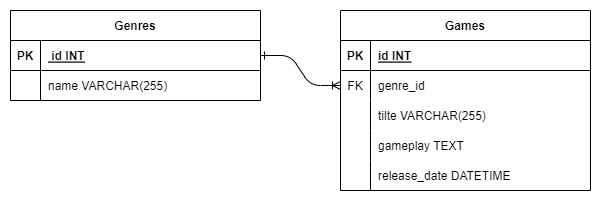

The diagram above was exported from draw.io. Its source (the exported page's mxGraphModel, read from the mxfile embedded in the PNG):
<mxGraphModel dx="1050" dy="574" grid="1" gridSize="10" guides="1" tooltips="1" connect="1" arrows="1" fold="1" page="1" pageScale="1" pageWidth="850" pageHeight="1100" math="0" shadow="0" extFonts="Permanent Marker^https://fonts.googleapis.com/css?family=Permanent+Marker">
  <root>
    <mxCell id="0" />
    <mxCell id="1" parent="0" />
    <mxCell id="C-vyLk0tnHw3VtMMgP7b-1" value="" style="edgeStyle=entityRelationEdgeStyle;endArrow=ERoneToMany;startArrow=ERone;endFill=0;startFill=0;" parent="1" source="C-vyLk0tnHw3VtMMgP7b-24" target="C-vyLk0tnHw3VtMMgP7b-6" edge="1">
      <mxGeometry width="100" height="100" relative="1" as="geometry">
        <mxPoint x="340" y="720" as="sourcePoint" />
        <mxPoint x="440" y="620" as="targetPoint" />
      </mxGeometry>
    </mxCell>
    <mxCell id="C-vyLk0tnHw3VtMMgP7b-2" value="Games" style="shape=table;startSize=30;container=1;collapsible=1;childLayout=tableLayout;fixedRows=1;rowLines=0;fontStyle=1;align=center;resizeLast=1;" parent="1" vertex="1">
      <mxGeometry x="450" y="120" width="250" height="180" as="geometry" />
    </mxCell>
    <mxCell id="C-vyLk0tnHw3VtMMgP7b-3" value="" style="shape=partialRectangle;collapsible=0;dropTarget=0;pointerEvents=0;fillColor=none;points=[[0,0.5],[1,0.5]];portConstraint=eastwest;top=0;left=0;right=0;bottom=1;" parent="C-vyLk0tnHw3VtMMgP7b-2" vertex="1">
      <mxGeometry y="30" width="250" height="30" as="geometry" />
    </mxCell>
    <mxCell id="C-vyLk0tnHw3VtMMgP7b-4" value="PK" style="shape=partialRectangle;overflow=hidden;connectable=0;fillColor=none;top=0;left=0;bottom=0;right=0;fontStyle=1;" parent="C-vyLk0tnHw3VtMMgP7b-3" vertex="1">
      <mxGeometry width="30" height="30" as="geometry">
        <mxRectangle width="30" height="30" as="alternateBounds" />
      </mxGeometry>
    </mxCell>
    <mxCell id="C-vyLk0tnHw3VtMMgP7b-5" value="id INT" style="shape=partialRectangle;overflow=hidden;connectable=0;fillColor=none;top=0;left=0;bottom=0;right=0;align=left;spacingLeft=6;fontStyle=5;" parent="C-vyLk0tnHw3VtMMgP7b-3" vertex="1">
      <mxGeometry x="30" width="220" height="30" as="geometry">
        <mxRectangle width="220" height="30" as="alternateBounds" />
      </mxGeometry>
    </mxCell>
    <mxCell id="C-vyLk0tnHw3VtMMgP7b-6" value="" style="shape=partialRectangle;collapsible=0;dropTarget=0;pointerEvents=0;fillColor=none;points=[[0,0.5],[1,0.5]];portConstraint=eastwest;top=0;left=0;right=0;bottom=0;" parent="C-vyLk0tnHw3VtMMgP7b-2" vertex="1">
      <mxGeometry y="60" width="250" height="30" as="geometry" />
    </mxCell>
    <mxCell id="C-vyLk0tnHw3VtMMgP7b-7" value="FK" style="shape=partialRectangle;overflow=hidden;connectable=0;fillColor=none;top=0;left=0;bottom=0;right=0;" parent="C-vyLk0tnHw3VtMMgP7b-6" vertex="1">
      <mxGeometry width="30" height="30" as="geometry">
        <mxRectangle width="30" height="30" as="alternateBounds" />
      </mxGeometry>
    </mxCell>
    <mxCell id="C-vyLk0tnHw3VtMMgP7b-8" value="genre_id" style="shape=partialRectangle;overflow=hidden;connectable=0;fillColor=none;top=0;left=0;bottom=0;right=0;align=left;spacingLeft=6;" parent="C-vyLk0tnHw3VtMMgP7b-6" vertex="1">
      <mxGeometry x="30" width="220" height="30" as="geometry">
        <mxRectangle width="220" height="30" as="alternateBounds" />
      </mxGeometry>
    </mxCell>
    <mxCell id="C-vyLk0tnHw3VtMMgP7b-9" value="" style="shape=partialRectangle;collapsible=0;dropTarget=0;pointerEvents=0;fillColor=none;points=[[0,0.5],[1,0.5]];portConstraint=eastwest;top=0;left=0;right=0;bottom=0;" parent="C-vyLk0tnHw3VtMMgP7b-2" vertex="1">
      <mxGeometry y="90" width="250" height="30" as="geometry" />
    </mxCell>
    <mxCell id="C-vyLk0tnHw3VtMMgP7b-10" value="" style="shape=partialRectangle;overflow=hidden;connectable=0;fillColor=none;top=0;left=0;bottom=0;right=0;" parent="C-vyLk0tnHw3VtMMgP7b-9" vertex="1">
      <mxGeometry width="30" height="30" as="geometry">
        <mxRectangle width="30" height="30" as="alternateBounds" />
      </mxGeometry>
    </mxCell>
    <mxCell id="C-vyLk0tnHw3VtMMgP7b-11" value="tilte VARCHAR(255)" style="shape=partialRectangle;overflow=hidden;connectable=0;fillColor=none;top=0;left=0;bottom=0;right=0;align=left;spacingLeft=6;" parent="C-vyLk0tnHw3VtMMgP7b-9" vertex="1">
      <mxGeometry x="30" width="220" height="30" as="geometry">
        <mxRectangle width="220" height="30" as="alternateBounds" />
      </mxGeometry>
    </mxCell>
    <mxCell id="msSPtxgyeiS6HohZ8Nm--1" value="" style="shape=partialRectangle;collapsible=0;dropTarget=0;pointerEvents=0;fillColor=none;points=[[0,0.5],[1,0.5]];portConstraint=eastwest;top=0;left=0;right=0;bottom=0;" vertex="1" parent="C-vyLk0tnHw3VtMMgP7b-2">
      <mxGeometry y="120" width="250" height="30" as="geometry" />
    </mxCell>
    <mxCell id="msSPtxgyeiS6HohZ8Nm--2" value="" style="shape=partialRectangle;overflow=hidden;connectable=0;fillColor=none;top=0;left=0;bottom=0;right=0;" vertex="1" parent="msSPtxgyeiS6HohZ8Nm--1">
      <mxGeometry width="30" height="30" as="geometry">
        <mxRectangle width="30" height="30" as="alternateBounds" />
      </mxGeometry>
    </mxCell>
    <mxCell id="msSPtxgyeiS6HohZ8Nm--3" value="gameplay TEXT" style="shape=partialRectangle;overflow=hidden;connectable=0;fillColor=none;top=0;left=0;bottom=0;right=0;align=left;spacingLeft=6;" vertex="1" parent="msSPtxgyeiS6HohZ8Nm--1">
      <mxGeometry x="30" width="220" height="30" as="geometry">
        <mxRectangle width="220" height="30" as="alternateBounds" />
      </mxGeometry>
    </mxCell>
    <mxCell id="msSPtxgyeiS6HohZ8Nm--4" value="" style="shape=partialRectangle;collapsible=0;dropTarget=0;pointerEvents=0;fillColor=none;points=[[0,0.5],[1,0.5]];portConstraint=eastwest;top=0;left=0;right=0;bottom=0;" vertex="1" parent="C-vyLk0tnHw3VtMMgP7b-2">
      <mxGeometry y="150" width="250" height="30" as="geometry" />
    </mxCell>
    <mxCell id="msSPtxgyeiS6HohZ8Nm--5" value="" style="shape=partialRectangle;overflow=hidden;connectable=0;fillColor=none;top=0;left=0;bottom=0;right=0;" vertex="1" parent="msSPtxgyeiS6HohZ8Nm--4">
      <mxGeometry width="30" height="30" as="geometry">
        <mxRectangle width="30" height="30" as="alternateBounds" />
      </mxGeometry>
    </mxCell>
    <mxCell id="msSPtxgyeiS6HohZ8Nm--6" value="release_date DATETIME" style="shape=partialRectangle;overflow=hidden;connectable=0;fillColor=none;top=0;left=0;bottom=0;right=0;align=left;spacingLeft=6;" vertex="1" parent="msSPtxgyeiS6HohZ8Nm--4">
      <mxGeometry x="30" width="220" height="30" as="geometry">
        <mxRectangle width="220" height="30" as="alternateBounds" />
      </mxGeometry>
    </mxCell>
    <mxCell id="C-vyLk0tnHw3VtMMgP7b-23" value="Genres" style="shape=table;startSize=30;container=1;collapsible=1;childLayout=tableLayout;fixedRows=1;rowLines=0;fontStyle=1;align=center;resizeLast=1;" parent="1" vertex="1">
      <mxGeometry x="120" y="120" width="250" height="90" as="geometry" />
    </mxCell>
    <mxCell id="C-vyLk0tnHw3VtMMgP7b-24" value="" style="shape=partialRectangle;collapsible=0;dropTarget=0;pointerEvents=0;fillColor=none;points=[[0,0.5],[1,0.5]];portConstraint=eastwest;top=0;left=0;right=0;bottom=1;" parent="C-vyLk0tnHw3VtMMgP7b-23" vertex="1">
      <mxGeometry y="30" width="250" height="30" as="geometry" />
    </mxCell>
    <mxCell id="C-vyLk0tnHw3VtMMgP7b-25" value="PK" style="shape=partialRectangle;overflow=hidden;connectable=0;fillColor=none;top=0;left=0;bottom=0;right=0;fontStyle=1;" parent="C-vyLk0tnHw3VtMMgP7b-24" vertex="1">
      <mxGeometry width="30" height="30" as="geometry">
        <mxRectangle width="30" height="30" as="alternateBounds" />
      </mxGeometry>
    </mxCell>
    <mxCell id="C-vyLk0tnHw3VtMMgP7b-26" value=" id INT" style="shape=partialRectangle;overflow=hidden;connectable=0;fillColor=none;top=0;left=0;bottom=0;right=0;align=left;spacingLeft=6;fontStyle=5;" parent="C-vyLk0tnHw3VtMMgP7b-24" vertex="1">
      <mxGeometry x="30" width="220" height="30" as="geometry">
        <mxRectangle width="220" height="30" as="alternateBounds" />
      </mxGeometry>
    </mxCell>
    <mxCell id="C-vyLk0tnHw3VtMMgP7b-27" value="" style="shape=partialRectangle;collapsible=0;dropTarget=0;pointerEvents=0;fillColor=none;points=[[0,0.5],[1,0.5]];portConstraint=eastwest;top=0;left=0;right=0;bottom=0;" parent="C-vyLk0tnHw3VtMMgP7b-23" vertex="1">
      <mxGeometry y="60" width="250" height="30" as="geometry" />
    </mxCell>
    <mxCell id="C-vyLk0tnHw3VtMMgP7b-28" value="" style="shape=partialRectangle;overflow=hidden;connectable=0;fillColor=none;top=0;left=0;bottom=0;right=0;" parent="C-vyLk0tnHw3VtMMgP7b-27" vertex="1">
      <mxGeometry width="30" height="30" as="geometry">
        <mxRectangle width="30" height="30" as="alternateBounds" />
      </mxGeometry>
    </mxCell>
    <mxCell id="C-vyLk0tnHw3VtMMgP7b-29" value="name VARCHAR(255)" style="shape=partialRectangle;overflow=hidden;connectable=0;fillColor=none;top=0;left=0;bottom=0;right=0;align=left;spacingLeft=6;" parent="C-vyLk0tnHw3VtMMgP7b-27" vertex="1">
      <mxGeometry x="30" width="220" height="30" as="geometry">
        <mxRectangle width="220" height="30" as="alternateBounds" />
      </mxGeometry>
    </mxCell>
  </root>
</mxGraphModel>